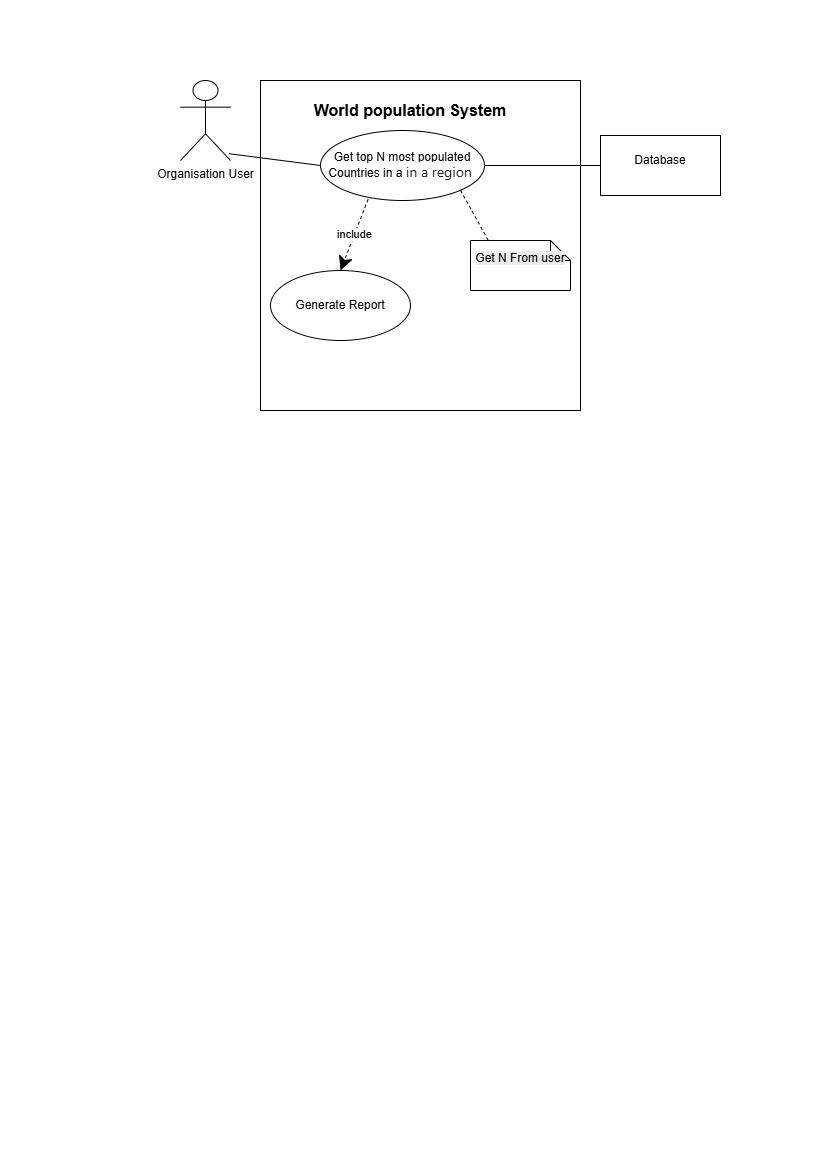

The diagram above was exported from draw.io. Its source (the exported page's mxGraphModel, read from the mxfile embedded in the PNG):
<mxGraphModel dx="1542" dy="815" grid="1" gridSize="10" guides="1" tooltips="1" connect="1" arrows="1" fold="1" page="1" pageScale="1" pageWidth="827" pageHeight="1169" math="0" shadow="0">
  <root>
    <mxCell id="0" />
    <mxCell id="1" parent="0" />
    <mxCell id="3-1xA-G_MZSjpCXylhMj-1" parent="1" style="shape=umlActor;verticalLabelPosition=bottom;verticalAlign=top;html=1;" value="Organisation User" vertex="1">
      <mxGeometry height="80" width="50" x="180" y="80" as="geometry" />
    </mxCell>
    <mxCell id="3-1xA-G_MZSjpCXylhMj-2" parent="1" style="rounded=0;whiteSpace=wrap;html=1;" value="" vertex="1">
      <mxGeometry height="330" width="320" x="260" y="80" as="geometry" />
    </mxCell>
    <mxCell id="3-1xA-G_MZSjpCXylhMj-3" parent="1" style="text;html=1;whiteSpace=wrap;strokeColor=none;fillColor=none;align=center;verticalAlign=middle;rounded=0;fontStyle=1;fontSize=16;" value="World population System" vertex="1">
      <mxGeometry height="40" width="220" x="300" y="90" as="geometry" />
    </mxCell>
    <mxCell id="3-1xA-G_MZSjpCXylhMj-4" parent="1" style="ellipse;whiteSpace=wrap;html=1;" value="Get top N most populated Countries in a&amp;nbsp;&lt;span style=&quot;color: rgb(31, 35, 40); font-family: &amp;quot;Mona Sans VF&amp;quot;, -apple-system, BlinkMacSystemFont, &amp;quot;Segoe UI&amp;quot;, &amp;quot;Noto Sans Backtick Fix&amp;quot;, &amp;quot;Noto Sans&amp;quot;, Helvetica, Arial, sans-serif, &amp;quot;Apple Color Emoji&amp;quot;, &amp;quot;Segoe UI Emoji&amp;quot;; font-size: 14px; text-align: start; background-color: rgb(255, 255, 255);&quot;&gt;in a region&amp;nbsp;&lt;/span&gt;" vertex="1">
      <mxGeometry height="70" width="164" x="320" y="130" as="geometry" />
    </mxCell>
    <mxCell id="3-1xA-G_MZSjpCXylhMj-5" edge="1" parent="1" source="3-1xA-G_MZSjpCXylhMj-1" style="endArrow=none;html=1;rounded=0;entryX=0;entryY=0.5;entryDx=0;entryDy=0;exitX=0.968;exitY=0.915;exitDx=0;exitDy=0;exitPerimeter=0;" target="3-1xA-G_MZSjpCXylhMj-4" value="">
      <mxGeometry height="50" relative="1" width="50" as="geometry">
        <mxPoint x="270" y="190" as="sourcePoint" />
        <mxPoint x="320" y="140" as="targetPoint" />
      </mxGeometry>
    </mxCell>
    <mxCell id="3-1xA-G_MZSjpCXylhMj-6" parent="1" style="rounded=0;whiteSpace=wrap;html=1;" value="" vertex="1">
      <mxGeometry height="60" width="120" x="600" y="135" as="geometry" />
    </mxCell>
    <mxCell id="3-1xA-G_MZSjpCXylhMj-7" parent="1" style="text;html=1;whiteSpace=wrap;strokeColor=none;fillColor=none;align=center;verticalAlign=middle;rounded=0;" value="Database" vertex="1">
      <mxGeometry height="30" width="60" x="630" y="145" as="geometry" />
    </mxCell>
    <mxCell id="3-1xA-G_MZSjpCXylhMj-8" edge="1" parent="1" source="3-1xA-G_MZSjpCXylhMj-4" style="endArrow=none;html=1;rounded=0;exitX=1;exitY=0.5;exitDx=0;exitDy=0;entryX=0;entryY=0.5;entryDx=0;entryDy=0;" target="3-1xA-G_MZSjpCXylhMj-6" value="">
      <mxGeometry height="50" relative="1" width="50" as="geometry">
        <mxPoint x="520" y="160" as="sourcePoint" />
        <mxPoint x="590.7106781186548" y="110" as="targetPoint" />
      </mxGeometry>
    </mxCell>
    <mxCell id="3-1xA-G_MZSjpCXylhMj-9" parent="1" style="ellipse;whiteSpace=wrap;html=1;" value="Generate Report" vertex="1">
      <mxGeometry height="70" width="140" x="270" y="270" as="geometry" />
    </mxCell>
    <mxCell id="3-1xA-G_MZSjpCXylhMj-10" edge="1" parent="1" source="3-1xA-G_MZSjpCXylhMj-4" style="endArrow=classic;endSize=12;dashed=1;html=1;rounded=0;entryX=0.5;entryY=0;entryDx=0;entryDy=0;exitX=0.29;exitY=0.983;exitDx=0;exitDy=0;endFill=1;exitPerimeter=0;" target="3-1xA-G_MZSjpCXylhMj-9" value="include">
      <mxGeometry relative="1" width="160" as="geometry">
        <mxPoint x="440" y="190" as="sourcePoint" />
        <mxPoint x="600" y="190" as="targetPoint" />
      </mxGeometry>
    </mxCell>
    <mxCell id="3-1xA-G_MZSjpCXylhMj-11" edge="1" parent="1" source="3-1xA-G_MZSjpCXylhMj-4" style="endArrow=none;endSize=12;dashed=1;html=1;rounded=0;exitX=1;exitY=1;exitDx=0;exitDy=0;endFill=0;entryX=0.176;entryY=-0.008;entryDx=0;entryDy=0;entryPerimeter=0;" target="3-1xA-G_MZSjpCXylhMj-12" value="">
      <mxGeometry relative="1" width="160" x="0.027" y="-10" as="geometry">
        <mxPoint as="offset" />
        <mxPoint x="430" y="190" as="sourcePoint" />
        <mxPoint x="476.7025920000001" y="241.99533800000006" as="targetPoint" />
      </mxGeometry>
    </mxCell>
    <mxCell id="3-1xA-G_MZSjpCXylhMj-12" parent="1" style="shape=note;size=20;whiteSpace=wrap;html=1;" value="&#10;&lt;span style=&quot;color: rgb(0, 0, 0); font-family: Helvetica; font-size: 12px; font-style: normal; font-variant-ligatures: normal; font-variant-caps: normal; font-weight: 400; letter-spacing: normal; orphans: 2; text-align: center; text-indent: 0px; text-transform: none; widows: 2; word-spacing: 0px; -webkit-text-stroke-width: 0px; white-space: normal; background-color: rgb(236, 236, 236); text-decoration-thickness: initial; text-decoration-style: initial; text-decoration-color: initial; display: inline !important; float: none;&quot;&gt;Get N From user&lt;/span&gt;&#10;&#10;" vertex="1">
      <mxGeometry height="50" width="100" x="470" y="240" as="geometry" />
    </mxCell>
  </root>
</mxGraphModel>